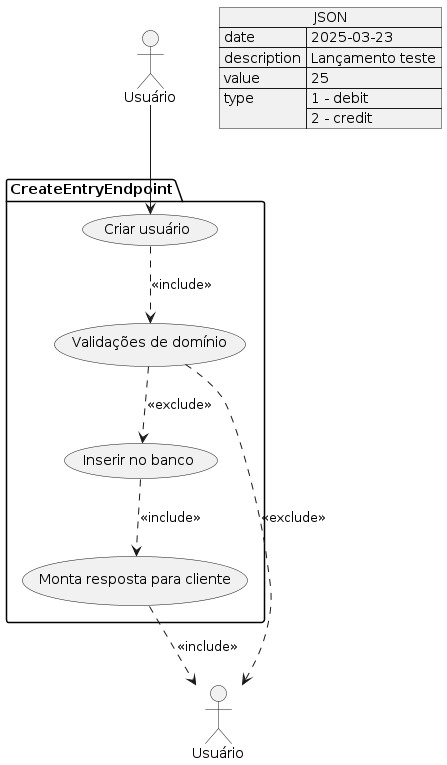

The diagram above was rendered by PlantUML. Its source (embedded in the PNG):
@startuml

actor user as "Usuário"

json JSON {
   "date":"2025-03-23",
   "description":"Lançamento teste",
   "value":25,
   "type": ["1 - debit", "2 - credit"]
}

actor userResponse as "Usuário"

package CreateEntryEndpoint {
    usecase createEntry as "Criar usuário"
    usecase domainValidation as "Validações de domínio"
    usecase dbInsert as "Inserir no banco" 
    usecase result as "Monta resposta para cliente"
}

user --> createEntry
createEntry ..> domainValidation: <<include>>
domainValidation ..> userResponse: <<exclude>>
domainValidation ..> dbInsert: <<exclude>>
dbInsert ..> result: <<include>>
result ..> userResponse: <<include>>

@enduml